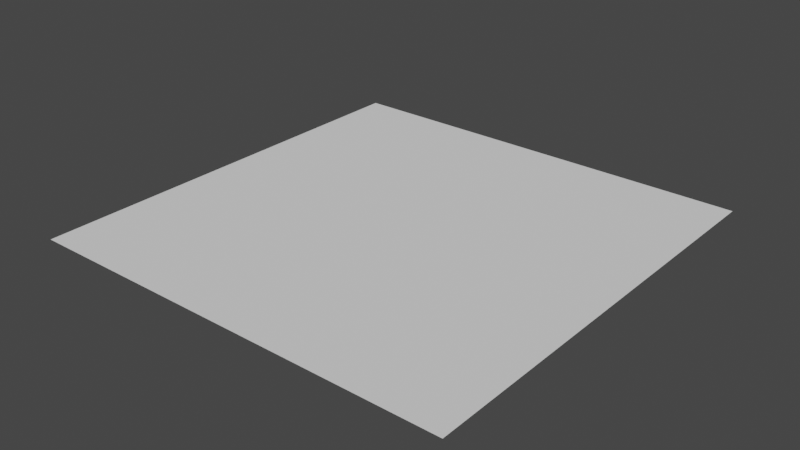 # Source: Gosma_Mesh.blend  (saved by Blender 2.81.16; exported with 4.5.12 LTS)
import bpy
from mathutils import Matrix  # noqa: F401  (used for matrix-valued properties, if any)

bpy.ops.wm.read_factory_settings(use_empty=True)
scene = bpy.context.scene
scene.name = 'Scene'

# ---- collections
col_collection = bpy.data.collections.new('Collection'); scene.collection.children.link(col_collection)

# ---- world
world_world = bpy.data.worlds.new('World'); scene.world = world_world
world_world.use_nodes = True; world_world.node_tree.nodes.clear()
_N = world_world.node_tree.nodes; _L = world_world.node_tree.links
n0 = _N.new('ShaderNodeOutputWorld'); n0.name = 'World Output'; n0.location = (300, 300)
n1 = _N.new('ShaderNodeBackground'); n1.name = 'Background'; n1.location = (10, 300)
n1.inputs[0].default_value = (0.05088, 0.05088, 0.05088, 1.0)
_L.new(n1.outputs[0], n0.inputs[0])
n0.is_active_output = True
world_world.color = (0.05088, 0.05088, 0.05088)
world_world.use_sun_shadow = False
world_world.sun_shadow_jitter_overblur = 0.0

# ---- meshes
me_plane = bpy.data.meshes.new('Plane')
me_plane.from_pydata([(-1.0, -1.0, 0.0), (1.0, -1.0, 0.0), (-1.0, 1.0, 0.0), (1.0, 1.0, 0.0)], [], [(0, 1, 3, 2)])
_uv = me_plane.uv_layers.new(name='UVMap')
_uv.uv.foreach_set('vector', [0.0, 0.0, 1.0, 0.0, 1.0, 1.0, 0.0, 1.0])
me_plane.use_remesh_fix_poles = True
me_plane.use_remesh_preserve_attributes = False
me_plane.use_mirror_vertex_groups = False
me_plane.update()

# ---- objects
ob_plane = bpy.data.objects.new('Plane', me_plane)

# ---- transforms, parenting, visibility, modifiers, constraints
ob_plane.location = (0.0, 0.0, 0.0)
ob_plane.lineart.crease_threshold = 0.0

# ---- collection membership
col_collection.objects.link(ob_plane)

# ---- scene / render settings (as saved in the file)
scene.frame_start = 1; scene.frame_end = 250; scene.frame_set(1)
scene.render.engine = 'BLENDER_EEVEE_NEXT'
scene.cycles.use_denoising = False
scene.cycles.samples = 128
scene.cycles.sampling_pattern = 'TABULATED_SOBOL'
scene.cycles.use_adaptive_sampling = False
scene.cycles.use_light_tree = False
scene.view_settings.view_transform = 'Filmic'
bpy.context.view_layer.update()

# ---- added for rendering (the .blend has no active camera and no usable light): camera, sun
cam_auto = bpy.data.cameras.new('AutoCamera')
cam_auto.lens = 50.0
cam_auto.sensor_width = 36.0
cam_auto.clip_end = 1000.0
ob_auto_camera = bpy.data.objects.new('AutoCamera', cam_auto)
scene.collection.objects.link(ob_auto_camera)
ob_auto_camera.location = (2.61693, -3.14032, 2.09354)
ob_auto_camera.rotation_euler = (1.09748, -7.21219e-08, 0.694738)
scene.camera = ob_auto_camera
light_auto_sun = bpy.data.lights.new('AutoSun', 'SUN')
light_auto_sun.energy = 3.0
light_auto_sun.angle = 0.0523599
ob_auto_sun = bpy.data.objects.new('AutoSun', light_auto_sun)
scene.collection.objects.link(ob_auto_sun)
ob_auto_sun.rotation_euler = (0.872665, 0.174533, 0.523599)
bpy.context.view_layer.update()
